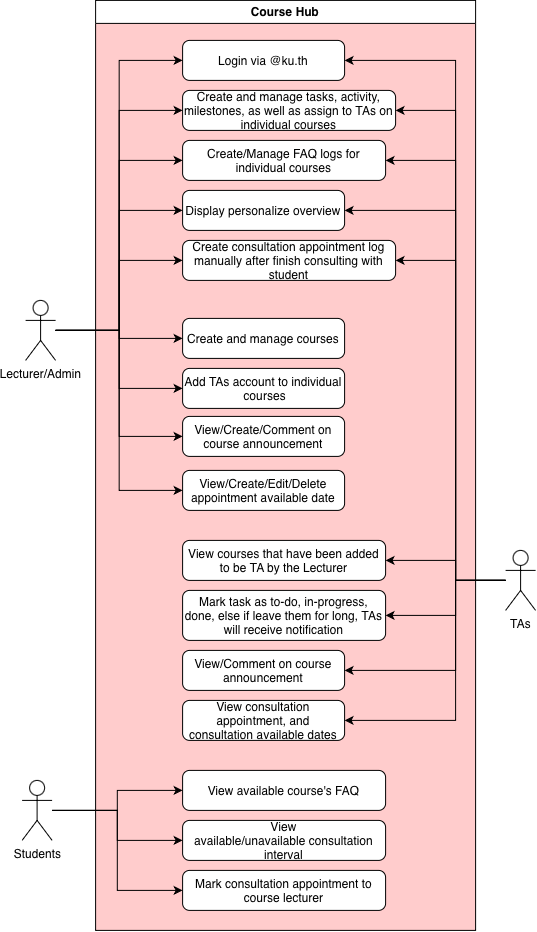

The diagram above was exported from draw.io. Its source (the exported page's mxGraphModel, read from the mxfile embedded in the PNG):
<mxGraphModel dx="1377" dy="959" grid="1" gridSize="10" guides="1" tooltips="1" connect="1" arrows="1" fold="1" page="1" pageScale="1" pageWidth="827" pageHeight="1169" math="0" shadow="0">
  <root>
    <mxCell id="0" />
    <mxCell id="1" parent="0" />
    <mxCell id="C7VpgiTkaEZodyPzZ5-0-2" parent="1" style="swimlane;whiteSpace=wrap;html=1;gradientColor=none;swimlaneFillColor=#FFCCCC;" value="Course Hub" vertex="1">
      <mxGeometry height="930" width="380" x="270" y="100" as="geometry">
        <mxRectangle height="30" width="90" x="274" y="100" as="alternateBounds" />
      </mxGeometry>
    </mxCell>
    <mxCell id="C7VpgiTkaEZodyPzZ5-0-17" parent="C7VpgiTkaEZodyPzZ5-0-2" style="rounded=1;whiteSpace=wrap;html=1;absoluteArcSize=1;arcSize=14;strokeWidth=1;strokeColor=default;" value="Create and manage tasks, activity, milestones, as well as assign to TAs on individual courses" vertex="1">
      <mxGeometry height="40" width="213" x="87" y="90" as="geometry" />
    </mxCell>
    <mxCell id="C7VpgiTkaEZodyPzZ5-0-20" parent="C7VpgiTkaEZodyPzZ5-0-2" style="rounded=1;whiteSpace=wrap;html=1;absoluteArcSize=1;arcSize=14;strokeWidth=1;strokeColor=default;" value="Login via @ku.th" vertex="1">
      <mxGeometry height="40" width="162" x="87" y="40" as="geometry" />
    </mxCell>
    <mxCell id="C7VpgiTkaEZodyPzZ5-0-27" parent="C7VpgiTkaEZodyPzZ5-0-2" style="rounded=1;whiteSpace=wrap;html=1;absoluteArcSize=1;arcSize=14;strokeWidth=1;strokeColor=default;" value="Create/Manage FAQ logs for individual courses" vertex="1">
      <mxGeometry height="40" width="203" x="87" y="140" as="geometry" />
    </mxCell>
    <mxCell id="RmYXgoh3R986LRJfIqX--10" parent="C7VpgiTkaEZodyPzZ5-0-2" style="rounded=1;whiteSpace=wrap;html=1;absoluteArcSize=1;arcSize=14;strokeWidth=1;strokeColor=default;" value="Display personalize overview" vertex="1">
      <mxGeometry height="40" width="162" x="87" y="190" as="geometry" />
    </mxCell>
    <mxCell id="C7VpgiTkaEZodyPzZ5-0-16" parent="C7VpgiTkaEZodyPzZ5-0-2" style="rounded=1;whiteSpace=wrap;html=1;absoluteArcSize=1;arcSize=14;strokeWidth=1;strokeColor=default;" value="Create and manage courses" vertex="1">
      <mxGeometry height="40" width="162" x="87" y="318" as="geometry" />
    </mxCell>
    <mxCell id="C7VpgiTkaEZodyPzZ5-0-18" parent="C7VpgiTkaEZodyPzZ5-0-2" style="rounded=1;whiteSpace=wrap;html=1;absoluteArcSize=1;arcSize=14;strokeWidth=1;strokeColor=default;" value="Add TAs account to individual &amp;nbsp;courses" vertex="1">
      <mxGeometry height="40" width="162" x="87" y="368" as="geometry" />
    </mxCell>
    <mxCell id="C7VpgiTkaEZodyPzZ5-0-19" parent="C7VpgiTkaEZodyPzZ5-0-2" style="rounded=1;whiteSpace=wrap;html=1;absoluteArcSize=1;arcSize=14;strokeWidth=1;strokeColor=default;" value="View/Create/Comment on course announcement" vertex="1">
      <mxGeometry height="40" width="162" x="87" y="416" as="geometry" />
    </mxCell>
    <mxCell id="RmYXgoh3R986LRJfIqX--30" parent="C7VpgiTkaEZodyPzZ5-0-2" style="rounded=1;whiteSpace=wrap;html=1;absoluteArcSize=1;arcSize=14;strokeWidth=1;strokeColor=default;" value="View/Create/Edit/Delete appointment available date" vertex="1">
      <mxGeometry height="40" width="162" x="87" y="470" as="geometry" />
    </mxCell>
    <mxCell id="RmYXgoh3R986LRJfIqX--31" parent="C7VpgiTkaEZodyPzZ5-0-2" style="rounded=1;whiteSpace=wrap;html=1;absoluteArcSize=1;arcSize=14;strokeWidth=1;strokeColor=default;" value="Create consultation appointment log manually after finish consulting with student" vertex="1">
      <mxGeometry height="40" width="213" x="87" y="240" as="geometry" />
    </mxCell>
    <mxCell id="RmYXgoh3R986LRJfIqX--28" edge="1" parent="C7VpgiTkaEZodyPzZ5-0-2" source="C7VpgiTkaEZodyPzZ5-0-30" style="edgeStyle=orthogonalEdgeStyle;rounded=0;orthogonalLoop=1;jettySize=auto;html=1;entryX=0;entryY=0.5;entryDx=0;entryDy=0;" target="RmYXgoh3R986LRJfIqX--26">
      <mxGeometry relative="1" as="geometry" />
    </mxCell>
    <mxCell id="RmYXgoh3R986LRJfIqX--29" edge="1" parent="C7VpgiTkaEZodyPzZ5-0-2" source="C7VpgiTkaEZodyPzZ5-0-30" style="edgeStyle=orthogonalEdgeStyle;rounded=0;orthogonalLoop=1;jettySize=auto;html=1;entryX=0;entryY=0.5;entryDx=0;entryDy=0;" target="RmYXgoh3R986LRJfIqX--27">
      <mxGeometry relative="1" as="geometry" />
    </mxCell>
    <mxCell id="C7VpgiTkaEZodyPzZ5-0-30" parent="C7VpgiTkaEZodyPzZ5-0-2" style="shape=umlActor;verticalLabelPosition=bottom;verticalAlign=top;html=1;outlineConnect=0;" value="Students" vertex="1">
      <mxGeometry height="60" width="30" x="-73.5" y="780" as="geometry" />
    </mxCell>
    <mxCell id="C7VpgiTkaEZodyPzZ5-0-43" edge="1" parent="C7VpgiTkaEZodyPzZ5-0-2" source="C7VpgiTkaEZodyPzZ5-0-30" style="edgeStyle=orthogonalEdgeStyle;rounded=0;orthogonalLoop=1;jettySize=auto;html=1;entryX=0;entryY=0.5;entryDx=0;entryDy=0;" target="C7VpgiTkaEZodyPzZ5-0-29">
      <mxGeometry relative="1" as="geometry">
        <mxPoint x="70" y="770" as="targetPoint" />
      </mxGeometry>
    </mxCell>
    <mxCell id="C7VpgiTkaEZodyPzZ5-0-22" parent="C7VpgiTkaEZodyPzZ5-0-2" style="rounded=1;whiteSpace=wrap;html=1;absoluteArcSize=1;arcSize=14;strokeWidth=1;strokeColor=default;" value="View courses that have been added to be TA by the Lecturer" vertex="1">
      <mxGeometry height="40" width="203" x="87" y="540" as="geometry" />
    </mxCell>
    <mxCell id="C7VpgiTkaEZodyPzZ5-0-24" parent="C7VpgiTkaEZodyPzZ5-0-2" style="rounded=1;whiteSpace=wrap;html=1;absoluteArcSize=1;arcSize=14;strokeWidth=1;strokeColor=default;" value="Mark task as to-do, in-progress, done, else if leave them for long, TAs will receive notification" vertex="1">
      <mxGeometry height="50" width="203" x="87" y="590" as="geometry" />
    </mxCell>
    <mxCell id="RmYXgoh3R986LRJfIqX--24" parent="C7VpgiTkaEZodyPzZ5-0-2" style="rounded=1;whiteSpace=wrap;html=1;absoluteArcSize=1;arcSize=14;strokeWidth=1;strokeColor=default;" value="View/Comment on course announcement" vertex="1">
      <mxGeometry height="40" width="162" x="87" y="650" as="geometry" />
    </mxCell>
    <mxCell id="C7VpgiTkaEZodyPzZ5-0-29" parent="C7VpgiTkaEZodyPzZ5-0-2" style="rounded=1;whiteSpace=wrap;html=1;absoluteArcSize=1;arcSize=14;strokeWidth=1;strokeColor=default;" value="View available course's FAQ" vertex="1">
      <mxGeometry height="40" width="203" x="87" y="770" as="geometry" />
    </mxCell>
    <mxCell id="RmYXgoh3R986LRJfIqX--26" parent="C7VpgiTkaEZodyPzZ5-0-2" style="rounded=1;whiteSpace=wrap;html=1;absoluteArcSize=1;arcSize=14;strokeWidth=1;strokeColor=default;" value="View available/unavailable&amp;nbsp;consultation interval" vertex="1">
      <mxGeometry height="40" width="203" x="87" y="820" as="geometry" />
    </mxCell>
    <mxCell id="RmYXgoh3R986LRJfIqX--27" parent="C7VpgiTkaEZodyPzZ5-0-2" style="rounded=1;whiteSpace=wrap;html=1;absoluteArcSize=1;arcSize=14;strokeWidth=1;strokeColor=default;" value="Mark consultation appointment to course lecturer" vertex="1">
      <mxGeometry height="40" width="203" x="87" y="870" as="geometry" />
    </mxCell>
    <mxCell id="RmYXgoh3R986LRJfIqX--35" parent="C7VpgiTkaEZodyPzZ5-0-2" style="rounded=1;whiteSpace=wrap;html=1;absoluteArcSize=1;arcSize=14;strokeWidth=1;strokeColor=default;" value="View consultation appointment, and consultation available dates" vertex="1">
      <mxGeometry height="40" width="162" x="87" y="700" as="geometry" />
    </mxCell>
    <mxCell id="RmYXgoh3R986LRJfIqX--36" edge="1" parent="C7VpgiTkaEZodyPzZ5-0-2" source="C7VpgiTkaEZodyPzZ5-0-5" style="edgeStyle=orthogonalEdgeStyle;rounded=0;orthogonalLoop=1;jettySize=auto;html=1;entryX=1;entryY=0.5;entryDx=0;entryDy=0;" target="RmYXgoh3R986LRJfIqX--35">
      <mxGeometry relative="1" as="geometry">
        <Array as="points">
          <mxPoint x="360" y="580" />
          <mxPoint x="360" y="720" />
        </Array>
      </mxGeometry>
    </mxCell>
    <mxCell id="C7VpgiTkaEZodyPzZ5-0-5" parent="C7VpgiTkaEZodyPzZ5-0-2" style="shape=umlActor;verticalLabelPosition=bottom;verticalAlign=top;html=1;outlineConnect=0;" value="TAs" vertex="1">
      <mxGeometry height="60" width="30" x="410" y="550" as="geometry" />
    </mxCell>
    <mxCell id="RmYXgoh3R986LRJfIqX--12" edge="1" parent="C7VpgiTkaEZodyPzZ5-0-2" source="C7VpgiTkaEZodyPzZ5-0-5" style="edgeStyle=orthogonalEdgeStyle;rounded=0;orthogonalLoop=1;jettySize=auto;html=1;entryX=1;entryY=0.5;entryDx=0;entryDy=0;" target="RmYXgoh3R986LRJfIqX--10">
      <mxGeometry relative="1" as="geometry">
        <Array as="points">
          <mxPoint x="360" y="580" />
          <mxPoint x="360" y="210" />
        </Array>
      </mxGeometry>
    </mxCell>
    <mxCell id="RmYXgoh3R986LRJfIqX--25" edge="1" parent="C7VpgiTkaEZodyPzZ5-0-2" source="C7VpgiTkaEZodyPzZ5-0-5" style="edgeStyle=orthogonalEdgeStyle;rounded=0;orthogonalLoop=1;jettySize=auto;html=1;entryX=1;entryY=0.5;entryDx=0;entryDy=0;" target="RmYXgoh3R986LRJfIqX--24">
      <mxGeometry relative="1" as="geometry">
        <Array as="points">
          <mxPoint x="360" y="580" />
          <mxPoint x="360" y="670" />
        </Array>
      </mxGeometry>
    </mxCell>
    <mxCell id="C7VpgiTkaEZodyPzZ5-0-39" edge="1" parent="C7VpgiTkaEZodyPzZ5-0-2" source="C7VpgiTkaEZodyPzZ5-0-5" style="edgeStyle=orthogonalEdgeStyle;rounded=0;orthogonalLoop=1;jettySize=auto;html=1;entryX=1;entryY=0.5;entryDx=0;entryDy=0;" target="C7VpgiTkaEZodyPzZ5-0-24">
      <mxGeometry relative="1" as="geometry">
        <Array as="points">
          <mxPoint x="360.03" y="580.03" />
          <mxPoint x="360.03" y="615" />
        </Array>
      </mxGeometry>
    </mxCell>
    <mxCell id="C7VpgiTkaEZodyPzZ5-0-41" edge="1" parent="C7VpgiTkaEZodyPzZ5-0-2" source="C7VpgiTkaEZodyPzZ5-0-5" style="edgeStyle=orthogonalEdgeStyle;rounded=0;orthogonalLoop=1;jettySize=auto;html=1;entryX=1;entryY=0.5;entryDx=0;entryDy=0;" target="C7VpgiTkaEZodyPzZ5-0-22">
      <mxGeometry relative="1" as="geometry">
        <Array as="points">
          <mxPoint x="360" y="580" />
          <mxPoint x="360" y="560" />
        </Array>
      </mxGeometry>
    </mxCell>
    <mxCell id="RmYXgoh3R986LRJfIqX--14" edge="1" parent="C7VpgiTkaEZodyPzZ5-0-2" source="C7VpgiTkaEZodyPzZ5-0-5" style="edgeStyle=orthogonalEdgeStyle;rounded=0;orthogonalLoop=1;jettySize=auto;html=1;entryX=1;entryY=0.5;entryDx=0;entryDy=0;" target="C7VpgiTkaEZodyPzZ5-0-27">
      <mxGeometry relative="1" as="geometry">
        <Array as="points">
          <mxPoint x="360" y="580" />
          <mxPoint x="360" y="160" />
        </Array>
      </mxGeometry>
    </mxCell>
    <mxCell id="RmYXgoh3R986LRJfIqX--16" edge="1" parent="C7VpgiTkaEZodyPzZ5-0-2" source="C7VpgiTkaEZodyPzZ5-0-5" style="edgeStyle=orthogonalEdgeStyle;rounded=0;orthogonalLoop=1;jettySize=auto;html=1;entryX=1;entryY=0.5;entryDx=0;entryDy=0;" target="C7VpgiTkaEZodyPzZ5-0-17">
      <mxGeometry relative="1" as="geometry">
        <Array as="points">
          <mxPoint x="360" y="580" />
          <mxPoint x="360" y="110" />
        </Array>
      </mxGeometry>
    </mxCell>
    <mxCell id="RmYXgoh3R986LRJfIqX--17" edge="1" parent="C7VpgiTkaEZodyPzZ5-0-2" source="C7VpgiTkaEZodyPzZ5-0-5" style="edgeStyle=orthogonalEdgeStyle;rounded=0;orthogonalLoop=1;jettySize=auto;html=1;entryX=1;entryY=0.5;entryDx=0;entryDy=0;" target="C7VpgiTkaEZodyPzZ5-0-20">
      <mxGeometry relative="1" as="geometry">
        <Array as="points">
          <mxPoint x="360" y="580" />
          <mxPoint x="360" y="60" />
        </Array>
      </mxGeometry>
    </mxCell>
    <mxCell id="RmYXgoh3R986LRJfIqX--38" edge="1" parent="C7VpgiTkaEZodyPzZ5-0-2" source="C7VpgiTkaEZodyPzZ5-0-5" style="edgeStyle=orthogonalEdgeStyle;rounded=0;orthogonalLoop=1;jettySize=auto;html=1;entryX=1;entryY=0.5;entryDx=0;entryDy=0;" target="RmYXgoh3R986LRJfIqX--31">
      <mxGeometry relative="1" as="geometry">
        <Array as="points">
          <mxPoint x="360" y="580" />
          <mxPoint x="360" y="260" />
        </Array>
      </mxGeometry>
    </mxCell>
    <mxCell id="RmYXgoh3R986LRJfIqX--32" edge="1" parent="1" source="C7VpgiTkaEZodyPzZ5-0-4" style="edgeStyle=orthogonalEdgeStyle;rounded=0;orthogonalLoop=1;jettySize=auto;html=1;entryX=0;entryY=0.5;entryDx=0;entryDy=0;" target="RmYXgoh3R986LRJfIqX--30">
      <mxGeometry relative="1" as="geometry" />
    </mxCell>
    <mxCell id="RmYXgoh3R986LRJfIqX--37" edge="1" parent="1" source="C7VpgiTkaEZodyPzZ5-0-4" style="edgeStyle=orthogonalEdgeStyle;rounded=0;orthogonalLoop=1;jettySize=auto;html=1;entryX=0;entryY=0.5;entryDx=0;entryDy=0;" target="RmYXgoh3R986LRJfIqX--31">
      <mxGeometry relative="1" as="geometry" />
    </mxCell>
    <mxCell id="C7VpgiTkaEZodyPzZ5-0-4" parent="1" style="shape=umlActor;verticalLabelPosition=bottom;verticalAlign=top;html=1;outlineConnect=0;" value="&lt;span style=&quot;white-space: normal;&quot;&gt;Lecturer/Ad&lt;/span&gt;&lt;span style=&quot;white-space: normal;&quot;&gt;min&lt;/span&gt;" vertex="1">
      <mxGeometry height="60" width="30" x="200" y="400" as="geometry" />
    </mxCell>
    <mxCell id="C7VpgiTkaEZodyPzZ5-0-36" edge="1" parent="1" source="C7VpgiTkaEZodyPzZ5-0-4" style="edgeStyle=orthogonalEdgeStyle;rounded=0;orthogonalLoop=1;jettySize=auto;html=1;entryX=0;entryY=0.5;entryDx=0;entryDy=0;" target="C7VpgiTkaEZodyPzZ5-0-18">
      <mxGeometry relative="1" as="geometry" />
    </mxCell>
    <mxCell id="C7VpgiTkaEZodyPzZ5-0-32" edge="1" parent="1" source="C7VpgiTkaEZodyPzZ5-0-4" style="edgeStyle=orthogonalEdgeStyle;rounded=0;orthogonalLoop=1;jettySize=auto;html=1;entryX=0;entryY=0.5;entryDx=0;entryDy=0;" target="C7VpgiTkaEZodyPzZ5-0-16">
      <mxGeometry relative="1" as="geometry" />
    </mxCell>
    <mxCell id="RmYXgoh3R986LRJfIqX--18" edge="1" parent="1" source="C7VpgiTkaEZodyPzZ5-0-4" style="edgeStyle=orthogonalEdgeStyle;rounded=0;orthogonalLoop=1;jettySize=auto;html=1;entryX=0;entryY=0.5;entryDx=0;entryDy=0;" target="C7VpgiTkaEZodyPzZ5-0-19">
      <mxGeometry relative="1" as="geometry" />
    </mxCell>
    <mxCell id="RmYXgoh3R986LRJfIqX--19" edge="1" parent="1" source="C7VpgiTkaEZodyPzZ5-0-4" style="edgeStyle=orthogonalEdgeStyle;rounded=0;orthogonalLoop=1;jettySize=auto;html=1;entryX=0;entryY=0.5;entryDx=0;entryDy=0;" target="RmYXgoh3R986LRJfIqX--10">
      <mxGeometry relative="1" as="geometry" />
    </mxCell>
    <mxCell id="RmYXgoh3R986LRJfIqX--20" edge="1" parent="1" source="C7VpgiTkaEZodyPzZ5-0-4" style="edgeStyle=orthogonalEdgeStyle;rounded=0;orthogonalLoop=1;jettySize=auto;html=1;entryX=0;entryY=0.5;entryDx=0;entryDy=0;" target="C7VpgiTkaEZodyPzZ5-0-27">
      <mxGeometry relative="1" as="geometry">
        <mxPoint x="360" y="310" as="targetPoint" />
      </mxGeometry>
    </mxCell>
    <mxCell id="RmYXgoh3R986LRJfIqX--22" edge="1" parent="1" source="C7VpgiTkaEZodyPzZ5-0-4" style="edgeStyle=orthogonalEdgeStyle;rounded=0;orthogonalLoop=1;jettySize=auto;html=1;entryX=0;entryY=0.5;entryDx=0;entryDy=0;" target="C7VpgiTkaEZodyPzZ5-0-17">
      <mxGeometry relative="1" as="geometry" />
    </mxCell>
    <mxCell id="RmYXgoh3R986LRJfIqX--23" edge="1" parent="1" source="C7VpgiTkaEZodyPzZ5-0-4" style="edgeStyle=orthogonalEdgeStyle;rounded=0;orthogonalLoop=1;jettySize=auto;html=1;entryX=0;entryY=0.5;entryDx=0;entryDy=0;" target="C7VpgiTkaEZodyPzZ5-0-20">
      <mxGeometry relative="1" as="geometry" />
    </mxCell>
  </root>
</mxGraphModel>